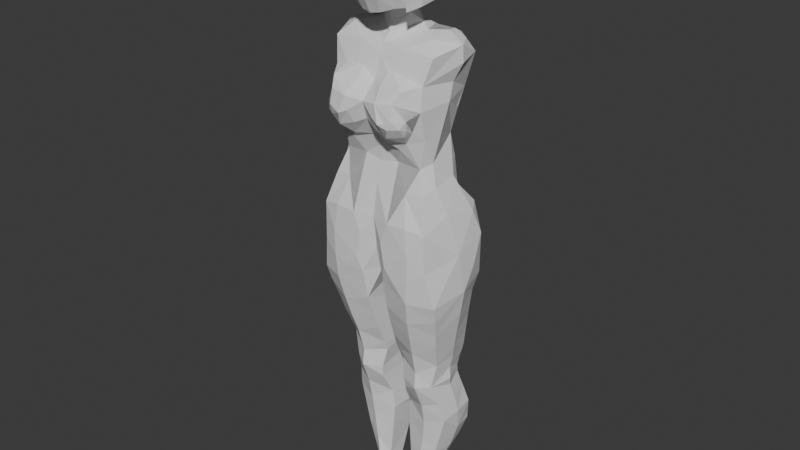 # Source: Fate.blend  (saved by Blender 4.5.90; exported with 4.5.12 LTS)
import bpy
from mathutils import Matrix  # noqa: F401  (used for matrix-valued properties, if any)

bpy.ops.wm.read_factory_settings(use_empty=True)
scene = bpy.context.scene
scene.name = 'Scene'

# ---- collections
col_head = bpy.data.collections.new('Head'); scene.collection.children.link(col_head)

# ---- world
world_world = bpy.data.worlds.new('World'); scene.world = world_world
world_world.use_nodes = True; world_world.node_tree.nodes.clear()
_N = world_world.node_tree.nodes; _L = world_world.node_tree.links
n0 = _N.new('ShaderNodeOutputWorld'); n0.name = 'World Output'; n0.location = (200, 100)
n1 = _N.new('ShaderNodeBackground'); n1.name = 'Background'; n1.location = (-200, 100)
n1.inputs[0].default_value = (0.05088, 0.05088, 0.05088, 1.0)
_L.new(n1.outputs[0], n0.inputs[0])
n0.is_active_output = True
world_world.color = (0.05088, 0.05088, 0.05088)
world_world.sun_shadow_jitter_overblur = 0.0

# ---- meshes
me_cube_001 = bpy.data.meshes.new('Cube.001')
me_cube_001.from_pydata([(0.02251, -0.06494, -0.2546), (0.01798, -0.02247, -0.3697), (0.01905, -0.01579, -0.3882), (0.02672, -0.02156, -0.4284), (0.02767, -0.0195, -0.4496), (0.01787, 0.00389, -0.533), (0.02652, 0.00188, -0.6463), (0.02606, -0.000417, -0.7031), (0.04624, -0.0004164, -0.7033), (0.05458, 9.36e-05, -0.6728), (0.08134, 0.003401, -0.5941), (0.1028, 0.00413, -0.5085), (0.08802, -0.01901, -0.4262), (0.1072, -0.03302, -0.3262), (0.1143, -0.04128, -0.2935), (0.1248, -0.062, -0.225), (0.01918, -0.04136, -0.3267), (0.02903, 0.02711, -0.7037), (0.02903, 0.05925, -0.615), (0.02136, 0.08535, -0.539), (0.02903, 0.06657, -0.4492), (0.02711, 0.0594, -0.3013), (0.04489, 0.07741, -0.2037), (0.02903, 0.06079, -0.415), (0.02136, 0.06295, -0.3807), (0.02438, 0.06574, -0.3465), (0.04624, 0.02729, -0.7033), (0.06711, 0.05369, -0.6378), (0.08429, 0.07529, -0.5863), (0.09626, 0.08666, -0.5371), (0.09473, 0.07029, -0.464), (0.0917, 0.064, -0.4451), (0.09668, 0.06635, -0.3663), (0.1254, 0.0664, -0.204), (0.1028, 0.07902, -0.5006), (0.08812, 0.06083, -0.4294), (0.0889, 0.05882, -0.4136), (0.09104, 0.06085, -0.3978), (0.09459, 0.06328, -0.3821), (0.109, 0.05994, -0.2946), (0.1178, 0.01109, 0.2249), (0.1009, -0.04321, 0.2122), (0.07721, -0.06456, 0.08809), (0.07811, -0.04448, 0.01803), (0.1095, -0.07358, -0.08559), (0.08128, -0.08392, -0.1783), (0.02306, -0.07669, -0.1946), (0.06534, -0.06494, 0.0662), (0.04507, -0.04617, 0.2177), (0.09069, -0.05583, 0.1669), (0.1108, -0.07371, -0.1587), (0.1067, -0.006138, 0.133), (0.09237, -0.02819, 0.02752), (0.1177, -0.0183, -0.06358), (0.08238, 0.02162, 0.2401), (0.1186, 0.01252, 0.1947), (0.1355, -0.008445, -0.1373), (0.06991, -0.08637, 0.1613), (0.06408, -0.1045, 0.1156), (0.03695, -0.0746, 0.06376), (0.03491, -0.04782, 0.02097), (0.03722, -0.08221, -0.08158), (0.008437, -0.05078, 0.045), (0.1088, 0.08625, -0.1604), (0.1276, 0.0392, -0.07409), (0.1032, 0.01299, -0.003867), (0.1086, 0.05771, 0.2011), (0.1012, 0.04095, 0.2263), (0.09016, 0.02002, 0.06719), (0.08978, 0.05638, 0.1385), (0.1074, 0.06949, -0.07031), (0.09014, 0.04262, -0.03372), (0.08894, 0.03509, 0.02106), (0.1344, 0.05531, -0.1191), (0.08989, 0.03902, 0.1067), (0.1048, 0.004976, 0.1631), (0.04295, 0.03489, 0.2397), (0.03167, 0.07576, 0.2095), (0.04198, 0.06255, 0.226), (0.03992, 0.08402, 0.1708), (0.07471, 0.06385, 0.226), (0.07293, 0.07722, 0.199), (0.07423, 0.07588, 0.1691), (0.05011, 0.09274, -0.18), (0.02158, 0.05707, -0.2086), (0.0654, 0.08824, -0.08621), (0.04651, 0.105, -0.1407), (0.1014, 0.08515, -0.1188), (0.05927, 0.07367, -0.04824), (0.02496, 0.09359, -0.07897), (0.006083, 0.09335, -0.1427), (0.0423, 0.05508, -0.007756), (0.009813, 0.06776, -0.02841), (0.05524, 0.04652, 0.08814), (0.06196, 0.04221, 0.05248), (0.05483, 0.06715, 0.1268), (0.02159, 0.06098, 0.09883), (0.0281, 0.05159, 0.0409), (0.02887, 0.07335, 0.1303), (0.0151, 0.06867, 0.1385), (0.00267, 0.05799, 0.03324), (0.009372, 0.07611, -0.1869), (0.01953, 0.07617, 0.1991), (0.01317, 0.04274, 0.2287), (0.01406, 0.07456, 0.1777), (0.002499, 0.07392, 0.1991), (0.003163, 0.06658, 0.2206), (0.08314, -0.01825, 0.2337), (0.05611, 0.0001977, 0.2407), (0.03975, 0.009302, 0.2493), (0.01006, -0.01699, 0.2087), (0.003496, 0.06007, 0.09588), (0.07854, 0.04198, 0.2372), (0.09123, -0.04824, 0.07239), (0.01428, -0.05159, 0.2029), (0.02557, -0.08299, 0.16), (0.04969, -0.09716, 0.08237), (0.06334, -0.06116, 0.1752), (0.03211, -0.1051, 0.1387), (0.01668, -0.06517, 0.1628), (0.06306, -0.09913, 0.143), (0.02201, -0.093, 0.09075), (0.01305, -0.0961, 0.1337), (0.01173, -0.08587, 0.1012), (-0.004541, -0.07631, 0.1301), (0.004982, -0.05988, 0.06675), (0.002617, -0.08306, 0.1079), (0.03595, -0.06065, 0.1806), (0.02497, -0.06239, 0.1788), (0.05037, -0.0634, 0.0515), (0.01243, -0.06235, -0.02158), (0.006502, -0.05022, 0.01529), (0.02254, -0.08255, -0.1202), (0.08174, -0.08439, -0.1281), (0.03207, -0.08471, -0.1638), (0.009661, -0.07236, -0.08138), (0.01582, -0.06563, -0.1432), (0.00192, -0.04862, -0.1887), (0.09128, -0.0605, -0.0261), (0.06142, -0.06321, -0.02706), (0.09996, -0.02979, -0.01531), (0.04153, -0.1098, 0.1075), (0.0263, -0.1048, 0.1142), (0.09299, -0.06346, 0.1259), (0.08204, -0.08638, 0.1156), (0.07555, -0.09431, 0.1019), (0.07469, -0.08086, 0.08523), (0.05814, -0.1055, 0.1005), (0.07466, 0.09832, -0.1506), (0.09763, -0.01569, -0.3762), (0.09542, -0.004972, -0.4674), (0.02277, 0.003267, -0.4946), (0.1173, 0.05897, -0.2407), (0.0252, 0.08221, -0.5159), (0.0252, 0.08315, -0.5545), (0.09607, 0.08596, -0.5477), (0.1028, 0.06315, -0.3304), (0.139, 0.005524, -0.213), (0.1397, 0.02898, -0.1706), (0.07784, -0.08154, -0.2228), (0.1213, -0.05322, -0.2565), (0.1294, 0.008149, -0.2634), (0.05357, 0.01369, -0.6881), (0.06687, 0.02169, -0.6497), (0.07927, 0.03139, -0.6165), (0.09103, 0.04165, -0.5874), (0.1036, 0.046, -0.5432), (0.107, 0.04087, -0.5015), (0.1023, 0.03375, -0.4655), (0.1018, 0.02014, -0.4196), (0.1003, 0.02112, -0.3938), (0.09743, 0.02631, -0.4375), (0.1049, 0.02277, -0.3685), (0.1114, 0.01666, -0.343), (0.119, 0.01207, -0.3094), (0.09208, 0.003765, -0.5513), (0.09282, -0.01735, -0.4012), (0.07221, -0.06983, -0.2724), (0.06417, -0.04552, -0.3494), (0.06884, -0.05848, -0.3105), (0.06194, -0.03358, -0.3974), (0.06281, -0.03696, -0.4289), (0.06518, -0.01761, -0.4774), (0.06436, -0.009178, -0.5204), (0.05989, -0.006345, -0.563), (0.05317, -0.006637, -0.6123), (0.02219, 0.002885, -0.5896), (0.02629, 0.0007314, -0.6747), (0.03741, -0.008076, -0.689), (0.04394, -0.01058, -0.659), (0.06417, 0.001747, -0.6415), (0.02084, -0.05315, -0.2906), (0.05217, -0.0844, -0.1898), (-0.03593, -0.06373, 0.2851), (-0.04056, -0.06155, 0.4056), (-0.03826, 0.03408, 0.3063), (-0.04428, 0.03164, 0.4054), (0.04135, -0.06373, 0.2851), (0.04598, -0.06155, 0.4056), (0.04368, 0.03408, 0.3063), (0.04971, 0.03164, 0.4054), (-0.04662, 0.01031, 0.2979), (-0.05853, -0.01592, 0.295), (-0.04578, -0.04215, 0.2841), (-0.04429, -0.07153, 0.3116), (-0.05328, -0.07043, 0.3421), (-0.05041, -0.06755, 0.3802), (-0.04871, -0.04215, 0.4099), (-0.05328, -0.01592, 0.4127), (-0.05565, 0.01031, 0.4099), (-0.04662, 0.04244, 0.3802), (-0.04728, 0.04531, 0.3563), (-0.04662, 0.04244, 0.33), (0.01992, 0.04244, 0.2979), (0.002712, 0.04531, 0.295), (-0.01449, 0.04244, 0.2979), (-0.02352, 0.04244, 0.4099), (0.002712, 0.04531, 0.4163), (0.02894, 0.04244, 0.4099), (0.05204, 0.04244, 0.3802), (0.0527, 0.04531, 0.3563), (0.05204, 0.04244, 0.33), (0.05121, -0.04215, 0.2841), (0.06395, -0.01592, 0.295), (0.05204, 0.01031, 0.2979), (0.06107, 0.01031, 0.4099), (0.05871, -0.01592, 0.4127), (0.05413, -0.04215, 0.4099), (0.05583, -0.06755, 0.3802), (0.05871, -0.07043, 0.3421), (0.04971, -0.07153, 0.3116), (-0.01216, -0.07209, 0.2767), (0.002712, -0.07497, 0.2738), (0.01759, -0.07209, 0.2767), (0.0237, -0.06755, 0.4099), (0.002712, -0.07322, 0.4128), (-0.01828, -0.06755, 0.4099), (0.03634, 0.01531, 0.4246), (0.03367, -0.01592, 0.4298), (0.03109, -0.04716, 0.4246), (0.002712, 0.01992, 0.4312), (0.002712, -0.01592, 0.4362), (0.002712, -0.04906, 0.4301), (-0.03091, 0.01531, 0.4246), (-0.02825, -0.01592, 0.4298), (-0.02567, -0.04716, 0.4246), (-0.02766, -0.01095, 0.2783), (-0.02508, -0.04219, 0.2835), (0.002712, 0.03031, 0.2798), (0.002712, -0.02421, 0.2697), (0.002712, -0.03811, 0.2775), (0.03326, 0.006113, 0.28), (0.02985, -0.009992, 0.2783), (0.0305, -0.04219, 0.2835), (0.02259, -0.08632, 0.3042), (0.002712, -0.08975, 0.3017), (-0.01717, -0.08632, 0.3042), (0.03061, -0.0873, 0.3383), (0.002712, -0.09295, 0.3383), (-0.02519, -0.0873, 0.3383), (0.03023, -0.08326, 0.3876), (0.002712, -0.08918, 0.3889), (-0.0248, -0.08326, 0.3876), (0.06683, 0.01531, 0.3226), (0.06749, -0.01592, 0.3201), (0.06007, -0.04242, 0.3165), (0.07148, 0.01722, 0.3563), (0.07333, -0.01592, 0.3563), (0.06594, -0.04699, 0.3517), (0.06683, 0.01531, 0.3876), (0.06674, -0.01592, 0.3901), (0.06158, -0.04716, 0.3876), (-0.02852, 0.05357, 0.3225), (0.002712, 0.06238, 0.3201), (0.03395, 0.05357, 0.3225), (-0.03043, 0.05791, 0.3563), (0.002712, 0.06397, 0.3563), (0.03585, 0.05791, 0.3563), (-0.02537, 0.05497, 0.3878), (0.002712, 0.05936, 0.3925), (0.0308, 0.05497, 0.3878), (-0.05465, -0.04242, 0.3165), (-0.06206, -0.01592, 0.3201), (-0.0614, 0.01531, 0.3226), (-0.06051, -0.04699, 0.3517), (-0.06791, -0.01592, 0.3563), (-0.06606, 0.01722, 0.3563), (-0.05616, -0.04716, 0.3876), (-0.06131, -0.01592, 0.3901), (-0.0614, 0.01531, 0.3876), (0.02574, 0.03215, 0.248), (0.002937, 0.04143, 0.2477), (0.03216, 0.04425, 0.2386), (0.00305, 0.05443, 0.2345), (0.01952, 0.01936, 0.2815), (0.01139, -0.04267, 0.2196), (0.008496, -0.03006, 0.2316), (0.005604, -0.02575, 0.2517), (0.03375, -0.02124, 0.2301), (0.02741, -0.008646, 0.2653), (0.002825, 0.03431, 0.2621), (0.01868, 0.02279, 0.2658), (0.03072, 0.007707, 0.2662), (0.0261, -0.008859, 0.2425), (0.07505, -0.08126, -0.07893), (0.005646, 0.004041, -0.184), (0.07981, -0.08228, 0.0973)], [(248, 249)], [(27, 163, 26), (162, 8, 26), (156, 25, 39), (39, 22, 152), (45, 134, 192), (15, 50, 45), (37, 36, 23), (8, 7, 26), (17, 26, 7), (188, 7, 8), (9, 188, 8), (187, 7, 188), (187, 189, 6), (50, 15, 56), (26, 17, 27), (17, 18, 27), (27, 18, 28), (154, 28, 18), (155, 19, 29), (34, 29, 19), (34, 19, 153), (34, 20, 30), (31, 30, 20), (20, 23, 31), (31, 23, 35), (36, 35, 23), (10, 190, 9, 163), (38, 37, 23), (23, 24, 38), (38, 24, 32), (24, 25, 32), (32, 25, 156), (25, 21, 39), (22, 39, 21), (152, 22, 33), (7, 187, 6, 17), (17, 6, 18), (6, 186, 5, 18), (28, 154, 155), (5, 151, 4, 19), (153, 20, 34), (4, 20, 3), (20, 3, 23), (3, 23, 2), (23, 2, 24), (2, 1, 24), (24, 1, 25), (1, 16, 25), (25, 16, 21), (16, 191, 0, 21), (22, 84, 101), (14, 157, 160), (15, 45, 159), (143, 120, 144, 42), (44, 50, 56, 53), (44, 53, 138), (143, 113, 51), (51, 49, 143), (40, 41, 49, 55), (40, 54, 108, 48, 41), (51, 52, 68, 74), (67, 66, 55, 40), (66, 75, 69), (51, 52, 68, 74, 69), (68, 52, 65), (53, 140, 138), (65, 53, 64), (53, 56, 64), (158, 73, 56), (64, 71, 65), (65, 71, 72), (68, 65, 72), (71, 64, 70), (64, 56, 70), (73, 70, 64), (73, 64, 56), (54, 40, 67), (54, 67, 80, 78, 76), (67, 66, 81, 77, 78, 80), (75, 66, 55), (81, 82, 79), (76, 48, 108, 54), (70, 56, 73), (60, 129, 62), (87, 85, 70), (88, 85, 89), (86, 89, 85), (88, 71, 70), (70, 85, 88), (89, 86, 90), (72, 71, 91), (91, 71, 88), (89, 92, 88), (92, 91, 88), (68, 94, 93), (68, 72, 94), (97, 94, 91), (91, 94, 72), (94, 97, 93), (92, 97, 91), (69, 74, 95), (69, 95, 82), (82, 95, 79), (95, 98, 79), (98, 99, 79), (90, 92, 89), (97, 100, 96), (97, 92, 100), (101, 83, 22), (83, 101, 90), (75, 51, 69), (82, 79, 77, 81), (102, 77, 79), (102, 79, 104), (99, 104, 79), (81, 79, 77), (76, 54, 112, 80), (81, 67, 80), (81, 66, 67), (107, 41, 40), (107, 40, 54), (102, 106, 103, 76, 78, 77), (106, 77, 78), (66, 80, 67), (80, 66, 81), (66, 40, 55), (40, 66, 67), (41, 107, 48), (48, 107, 54, 108), (110, 108, 109), (108, 54, 76), (80, 76, 78), (103, 109, 76), (109, 108, 76), (110, 48, 108), (109, 103, 110), (100, 111, 96), (99, 96, 111), (108, 48, 107), (107, 54, 108), (112, 67, 80), (54, 67, 112), (76, 54, 112), (112, 80, 76), (106, 102, 77), (102, 105, 106), (104, 105, 102), (49, 75, 55), (49, 51, 75), (113, 143, 42), (52, 51, 113), (119, 122, 118), (68, 51, 52), (110, 114, 48), (117, 127, 57), (127, 114, 128), (49, 120, 143), (119, 118, 115), (116, 147, 58, 118, 141), (49, 117, 57), (49, 41, 117), (117, 41, 48), (116, 59, 47), (114, 127, 48), (70, 73, 87), (87, 63, 148), (148, 86, 87), (49, 57, 120), (120, 57, 118), (118, 58, 120), (57, 115, 118), (116, 121, 59), (121, 123, 59), (122, 123, 121), (123, 122, 124), (122, 119, 124), (123, 125, 59), (124, 126, 123), (125, 123, 126), (115, 57, 127), (47, 59, 129), (129, 43, 47), (129, 60, 43), (127, 128, 115), (125, 129, 59), (62, 131, 60), (62, 129, 125), (130, 60, 131), (61, 60, 130), (60, 61, 139, 43), (61, 133, 304), (132, 133, 61), (139, 304, 44), (44, 133, 50), (50, 133, 45), (46, 192, 134), (133, 134, 45), (133, 132, 134), (132, 61, 135), (130, 135, 61), (135, 136, 132), (134, 132, 136), (134, 136, 46), (136, 137, 46), (44, 138, 139), (133, 44, 304), (43, 139, 138), (139, 60, 61), (139, 43, 60), (121, 116, 142), (141, 142, 116), (118, 142, 141), (122, 142, 118), (122, 121, 142), (85, 87, 86), (144, 143, 120), (120, 58, 144), (144, 42, 143), (116, 145, 58, 147), (144, 58, 145), (116, 146, 145), (116, 145, 147), (145, 58, 147), (147, 58, 141), (147, 141, 116), (22, 21, 84), (73, 33, 63), (63, 33, 83), (33, 22, 83), (86, 83, 90), (83, 148, 63), (148, 83, 86), (87, 73, 63), (128, 119, 115), (119, 128, 114), (162, 26, 163), (152, 161, 39), (56, 15, 157), (153, 4, 20), (4, 153, 19), (154, 19, 155), (18, 5, 154), (5, 19, 154), (163, 9, 162), (8, 162, 9), (73, 158, 33), (160, 157, 15), (33, 157, 152), (161, 174, 39), (56, 157, 158), (33, 158, 157), (46, 0, 159), (157, 161, 152), (157, 14, 161), (164, 163, 27), (164, 10, 163), (27, 165, 164), (165, 10, 164), (27, 28, 165), (165, 166, 10), (165, 28, 166), (155, 166, 28), (189, 9, 190), (10, 166, 175), (175, 166, 11), (29, 166, 155), (34, 166, 29), (166, 167, 11), (166, 34, 167), (167, 150, 11), (30, 167, 34), (168, 167, 30), (150, 167, 168), (171, 150, 168), (168, 30, 171), (31, 171, 30), (35, 171, 31), (36, 171, 35), (36, 169, 171), (169, 12, 171), (150, 171, 12), (36, 170, 169), (169, 170, 12), (170, 176, 12), (36, 37, 170), (38, 170, 37), (32, 170, 38), (172, 170, 32), (149, 170, 172), (176, 149, 170), (174, 173, 156), (156, 173, 32), (172, 32, 173), (149, 172, 173), (13, 173, 149), (174, 156, 39), (174, 13, 173), (14, 13, 174), (161, 14, 174), (190, 10, 185), (6, 185, 186), (175, 184, 10), (186, 184, 5), (175, 11, 183), (5, 183, 151), (11, 150, 182), (151, 182, 4), (12, 181, 150), (4, 3, 181), (3, 2, 180), (12, 176, 180), (2, 180, 1), (149, 176, 180), (16, 1, 178), (14, 179, 13), (191, 16, 179), (177, 0, 191), (14, 160, 177), (160, 15, 159), (181, 3, 180), (181, 182, 4), (151, 183, 182), (5, 184, 183), (186, 185, 184), (185, 6, 189), (187, 188, 189), (9, 189, 188), (190, 185, 189), (185, 10, 184), (175, 183, 184), (183, 11, 182), (150, 181, 182), (12, 180, 181), (180, 178, 1), (149, 180, 178), (149, 178, 13), (13, 178, 179), (16, 178, 179), (14, 177, 179), (179, 177, 191), (177, 159, 0), (160, 159, 177), (46, 159, 192), (159, 45, 192), (289, 209, 196, 210), (280, 218, 200, 219), (271, 227, 198, 228), (262, 236, 194, 206), (253, 222, 197, 233), (245, 207, 194, 236), (227, 239, 234, 198), (239, 242, 235, 234), (242, 245, 236, 235), (200, 218, 237, 225), (225, 237, 238, 226), (226, 238, 239, 227), (218, 217, 240, 237), (237, 240, 241, 238), (238, 241, 242, 239), (217, 216, 243, 240), (240, 243, 244, 241), (241, 244, 245, 242), (216, 196, 209, 243), (243, 209, 208, 244), (244, 208, 207, 245), (203, 247, 231, 193), (247, 250, 232, 231), (250, 253, 233, 232), (202, 246, 247, 203), (246, 249, 250, 247), (292, 78, 76), (301, 302, 290), (249, 252, 253, 250), (213, 199, 224, 251), (251, 224, 223, 252), (252, 223, 222, 253), (231, 256, 204, 193), (256, 259, 205, 204), (259, 262, 206, 205), (197, 230, 254, 233), (233, 254, 255, 232), (232, 255, 256, 231), (230, 229, 257, 254), (254, 257, 258, 255), (255, 258, 259, 256), (229, 228, 260, 257), (257, 260, 261, 258), (258, 261, 262, 259), (228, 198, 234, 260), (260, 234, 235, 261), (261, 235, 236, 262), (222, 265, 230, 197), (265, 268, 229, 230), (268, 271, 228, 229), (199, 221, 263, 224), (224, 263, 264, 223), (223, 264, 265, 222), (221, 220, 266, 263), (263, 266, 267, 264), (264, 267, 268, 265), (220, 219, 269, 266), (266, 269, 270, 267), (267, 270, 271, 268), (219, 200, 225, 269), (269, 225, 226, 270), (270, 226, 227, 271), (213, 274, 221, 199), (274, 277, 220, 221), (277, 280, 219, 220), (195, 212, 272, 215), (215, 272, 273, 214), (214, 273, 274, 213), (212, 211, 275, 272), (272, 275, 276, 273), (273, 276, 277, 274), (211, 210, 278, 275), (275, 278, 279, 276), (276, 279, 280, 277), (210, 196, 216, 278), (278, 216, 217, 279), (279, 217, 218, 280), (201, 283, 212, 195), (283, 286, 211, 212), (286, 289, 210, 211), (193, 204, 281, 203), (203, 281, 282, 202), (202, 282, 283, 201), (204, 205, 284, 281), (281, 284, 285, 282), (282, 285, 286, 283), (205, 206, 287, 284), (284, 287, 288, 285), (285, 288, 289, 286), (206, 194, 207, 287), (287, 207, 208, 288), (288, 208, 209, 289), (78, 292, 106), (293, 106, 292), (292, 290, 293), (293, 290, 291), (292, 76, 290), (302, 301, 251), (76, 290, 109), (251, 294, 213), (214, 213, 294), (248, 214, 294), (294, 251, 301), (294, 301, 248), (114, 48, 295), (295, 48, 298), (298, 48, 108), (295, 298, 296), (298, 108, 109), (299, 303, 109), (297, 296, 299), (249, 297, 299), (249, 299, 252), (252, 299, 251), (303, 299, 296), (109, 290, 302), (248, 301, 300), (301, 290, 300), (290, 300, 291), (109, 302, 299), (302, 251, 299), (298, 109, 303), (298, 303, 296), (304, 139, 61), (53, 65, 140), (140, 65, 52), (138, 140, 43), (43, 140, 52), (69, 82, 66), (66, 82, 81), (99, 98, 96), (98, 95, 96), (93, 96, 95), (74, 68, 93), (93, 95, 74), (97, 96, 93), (146, 42, 306), (145, 306, 144), (116, 47, 146), (47, 42, 146), (47, 113, 42), (52, 113, 43), (43, 113, 47), (146, 306, 145), (144, 306, 42), (117, 48, 127), (0, 84, 21), (101, 84, 305), (137, 305, 84), (137, 84, 0), (0, 46, 137)])
_uv = me_cube_001.uv_layers.new(name='UVMap')
_uv.uv.foreach_set('vector', [0.0, 0.0, 0.0, 0.0, 0.0, 0.0, 0.0, 0.0, 0.0, 0.0, 0.0, 0.0, 0.0, 0.0, 0.0, 0.0, 0.0, 0.0, 0.0, 0.0, 0.0, 0.0, 0.0, 0.0, 0.375, 0.8, 0.0, 0.0, 0.0, 0.0, 0.0, 0.0, 0.375, 0.775, 0.375, 0.8, 0.0, 0.0, 0.0, 0.0, 0.0, 0.0, 0.0, 0.0, 0.0, 0.0, 0.0, 0.0, 0.0, 0.0, 0.0, 0.0, 0.0, 0.0, 0.0, 0.0, 0.0, 0.0, 0.0, 0.0, 0.0, 0.0, 0.0, 0.0, 0.0, 0.0, 0.0, 0.0, 0.0, 0.0, 0.0, 0.0, 0.0, 0.0, 0.0, 0.0, 0.0, 0.0, 0.375, 0.775, 0.0, 0.0, 0.0, 0.0, 0.0, 0.0, 0.0, 0.0, 0.0, 0.0, 0.0, 0.0, 0.0, 0.0, 0.0, 0.0, 0.0, 0.0, 0.0, 0.0, 0.0, 0.0, 0.0, 0.0, 0.0, 0.0, 0.0, 0.0, 0.0, 0.0, 0.0, 0.0, 0.0, 0.0, 0.0, 0.0, 0.0, 0.0, 0.0, 0.0, 0.0, 0.0, 0.0, 0.0, 0.0, 0.0, 0.0, 0.0, 0.0, 0.0, 0.0, 0.0, 0.0, 0.0, 0.0, 0.0, 0.0, 0.0, 0.0, 0.0, 0.0, 0.0, 0.0, 0.0, 0.0, 0.0, 0.0, 0.0, 0.0, 0.0, 0.0, 0.0, 0.0, 0.0, 0.0, 0.0, 0.0, 0.0, 0.0, 0.0, 0.0, 0.0, 0.0, 0.0, 0.0, 0.0, 0.0, 0.0, 0.0, 0.0, 0.0, 0.0, 0.0, 0.0, 0.0, 0.0, 0.0, 0.0, 0.0, 0.0, 0.0, 0.0, 0.0, 0.0, 0.0, 0.0, 0.0, 0.0, 0.0, 0.0, 0.0, 0.0, 0.0, 0.0, 0.0, 0.0, 0.0, 0.0, 0.0, 0.0, 0.0, 0.0, 0.0, 0.0, 0.0, 0.0, 0.0, 0.0, 0.0, 0.0, 0.0, 0.0, 0.0, 0.0, 0.0, 0.0, 0.0, 0.0, 0.0, 0.0, 0.0, 0.0, 0.0, 0.0, 0.0, 0.0, 0.0, 0.0, 0.0, 0.0, 0.0, 0.0, 0.0, 0.0, 0.0, 0.0, 0.0, 0.0, 0.0, 0.0, 0.0, 0.0, 0.0, 0.0, 0.0, 0.0, 0.0, 0.0, 0.0, 0.0, 0.0, 0.0, 0.0, 0.0, 0.0, 0.0, 0.0, 0.0, 0.0, 0.0, 0.0, 0.0, 0.0, 0.0, 0.0, 0.0, 0.0, 0.0, 0.0, 0.0, 0.0, 0.0, 0.0, 0.0, 0.0, 0.0, 0.0, 0.0, 0.0, 0.0, 0.0, 0.0, 0.0, 0.0, 0.0, 0.0, 0.0, 0.0, 0.0, 0.0, 0.0, 0.0, 0.0, 0.0, 0.0, 0.0, 0.0, 0.0, 0.0, 0.0, 0.0, 0.0, 0.0, 0.0, 0.0, 0.0, 0.0, 0.0, 0.0, 0.0, 0.0, 0.0, 0.0, 0.0, 0.0, 0.0, 0.0, 0.0, 0.0, 0.0, 0.0, 0.0, 0.0, 0.0, 0.375, 0.8, 0.0, 0.0, 0.0, 0.0, 0.0, 0.0, 0.0, 0.0, 0.0, 0.0, 0.425, 0.75, 0.375, 0.775, 0.0, 0.0, 0.0, 0.0, 0.425, 0.75, 0.0, 0.0, 0.45, 0.75, 0.0, 0.0, 0.0, 0.0, 0.0, 0.0, 0.0, 0.0, 0.0, 0.0, 0.0, 0.0, 0.0, 0.0, 0.575, 0.75, 0.55, 0.75, 0.0, 0.0, 0.0, 0.0, 0.0, 0.0, 0.2875, 0.4, 0.575, 0.8, 0.575, 0.75, 0.0, 0.0, 0.0, 0.0, 0.0, 0.0, 0.0, 0.0, 0.0, 0.0, 0.0, 0.0, 0.0, 0.0, 0.0, 0.0, 0.0, 0.0, 0.0, 0.0, 0.0, 0.0, 0.0, 0.0, 0.0, 0.0, 0.0, 0.0, 0.0, 0.0, 0.0, 0.0, 0.0, 0.0, 0.0, 0.0, 0.0, 0.0, 0.0, 0.0, 0.0, 0.0, 0.45, 0.75, 0.0, 0.0, 0.0, 0.0, 0.0, 0.0, 0.0, 0.0, 0.0, 0.0, 0.0, 0.0, 0.0, 0.0, 0.0, 0.0, 0.0, 0.0, 0.0, 0.0, 0.0, 0.0, 0.0, 0.0, 0.0, 0.0, 0.0, 0.0, 0.0, 0.0, 0.0, 0.0, 0.0, 0.0, 0.0, 0.0, 0.0, 0.0, 0.0, 0.0, 0.0, 0.0, 0.0, 0.0, 0.0, 0.0, 0.0, 0.0, 0.0, 0.0, 0.0, 0.0, 0.0, 0.0, 0.0, 0.0, 0.0, 0.0, 0.0, 0.0, 0.0, 0.0, 0.0, 0.0, 0.0, 0.0, 0.0, 0.0, 0.0, 0.0, 0.0, 0.0, 0.0, 0.0, 0.0, 0.0, 0.0, 0.0, 0.0, 0.0, 0.0, 0.0, 0.0, 0.0, 0.0, 0.0, 0.0, 0.0, 0.0, 0.0, 0.0, 0.0, 0.0, 0.0, 0.0, 0.0, 0.0, 0.0, 0.0, 0.0, 0.0, 0.0, 0.575, 0.8, 0.2875, 0.4, 0.0, 0.0, 0.0, 0.0, 0.0, 0.0, 0.0, 0.0, 0.0, 0.0, 0.0, 0.0, 0.0, 0.0, 0.0, 0.0, 0.0, 0.0, 0.0, 0.0, 0.0, 0.0, 0.0, 0.0, 0.0, 0.0, 0.0, 0.0, 0.0, 0.0, 0.0, 0.0, 0.0, 0.0, 0.0, 0.0, 0.0, 0.0, 0.0, 0.0, 0.0, 0.0, 0.0, 0.0, 0.0, 0.0, 0.0, 0.0, 0.0, 0.0, 0.0, 0.0, 0.0, 0.0, 0.0, 0.0, 0.0, 0.0, 0.0, 0.0, 0.0, 0.0, 0.0, 0.0, 0.0, 0.0, 0.0, 0.0, 0.0, 0.0, 0.0, 0.0, 0.0, 0.0, 0.0, 0.0, 0.0, 0.0, 0.0, 0.0, 0.0, 0.0, 0.0, 0.0, 0.0, 0.0, 0.0, 0.0, 0.0, 0.0, 0.0, 0.0, 0.0, 0.0, 0.0, 0.0, 0.0, 0.0, 0.0, 0.0, 0.0, 0.0, 0.0, 0.0, 0.0, 0.0, 0.0, 0.0, 0.0, 0.0, 0.0, 0.0, 0.0, 0.0, 0.0, 0.0, 0.0, 0.0, 0.0, 0.0, 0.0, 0.0, 0.0, 0.0, 0.0, 0.0, 0.0, 0.0, 0.0, 0.0, 0.0, 0.0, 0.0, 0.0, 0.0, 0.0, 0.0, 0.0, 0.0, 0.0, 0.0, 0.0, 0.0, 0.0, 0.0, 0.0, 0.0, 0.0, 0.0, 0.0, 0.0, 0.0, 0.0, 0.0, 0.0, 0.0, 0.0, 0.0, 0.0, 0.0, 0.0, 0.0, 0.0, 0.0, 0.0, 0.0, 0.0, 0.0, 0.0, 0.0, 0.0, 0.0, 0.0, 0.0, 0.0, 0.0, 0.0, 0.0, 0.0, 0.0, 0.0, 0.0, 0.0, 0.0, 0.0, 0.0, 0.0, 0.0, 0.0, 0.0, 0.0, 0.0, 0.0, 0.0, 0.0, 0.0, 0.0, 0.0, 0.0, 0.0, 0.0, 0.0, 0.0, 0.0, 0.0, 0.0, 0.0, 0.0, 0.0, 0.0, 0.0, 0.0, 0.0, 0.0, 0.0, 0.0, 0.0, 0.0, 0.0, 0.0, 0.0, 0.0, 0.0, 0.0, 0.0, 0.0, 0.0, 0.0, 0.0, 0.0, 0.0, 0.0, 0.0, 0.0, 0.0, 0.0, 0.0, 0.0, 0.0, 0.0, 0.0, 0.0, 0.0, 0.0, 0.0, 0.0, 0.0, 0.0, 0.0, 0.0, 0.0, 0.0, 0.0, 0.0, 0.0, 0.0, 0.0, 0.0, 0.0, 0.0, 0.0, 0.0, 0.0, 0.0, 0.0, 0.0, 0.0, 0.0, 0.0, 0.0, 0.0, 0.0, 0.0, 0.0, 0.0, 0.0, 0.0, 0.0, 0.0, 0.0, 0.0, 0.0, 0.0, 0.0, 0.0, 0.0, 0.0, 0.0, 0.0, 0.0, 0.0, 0.0, 0.0, 0.0, 0.0, 0.0, 0.0, 0.0, 0.0, 0.0, 0.0, 0.0, 0.0, 0.0, 0.0, 0.0, 0.0, 0.0, 0.0, 0.0, 0.0, 0.0, 0.0, 0.0, 0.0, 0.0, 0.0, 0.0, 0.0, 0.0, 0.0, 0.0, 0.0, 0.0, 0.0, 0.0, 0.0, 0.0, 0.0, 0.0, 0.0, 0.0, 0.0, 0.0, 0.0, 0.0, 0.0, 0.0, 0.0, 0.0, 0.0, 0.0, 0.0, 0.0, 0.0, 0.0, 0.0, 0.0, 0.0, 0.0, 0.0, 0.0, 0.0, 0.0, 0.0, 0.0, 0.0, 0.0, 0.0, 0.0, 0.0, 0.0, 0.0, 0.0, 0.0, 0.0, 0.0, 0.0, 0.0, 0.0, 0.0, 0.0, 0.0, 0.0, 0.0, 0.0, 0.0, 0.0, 0.0, 0.0, 0.0, 0.0, 0.0, 0.0, 0.0, 0.0, 0.0, 0.0, 0.0, 0.0, 0.0, 0.0, 0.0, 0.0, 0.0, 0.0, 0.0, 0.0, 0.0, 0.0, 0.0, 0.0, 0.0, 0.0, 0.0, 0.0, 0.0, 0.0, 0.0, 0.0, 0.0, 0.0, 0.0, 0.0, 0.0, 0.0, 0.0, 0.0, 0.0, 0.0, 0.0, 0.0, 0.0, 0.0, 0.0, 0.0, 0.0, 0.0, 0.0, 0.0, 0.0, 0.0, 0.0, 0.0, 0.0, 0.0, 0.0, 0.0, 0.0, 0.0, 0.0, 0.0, 0.0, 0.0, 0.0, 0.0, 0.0, 0.0, 0.0, 0.0, 0.0, 0.0, 0.0, 0.0, 0.0, 0.0, 0.0, 0.0, 0.0, 0.0, 0.0, 0.0, 0.0, 0.0, 0.0, 0.0, 0.0, 0.0, 0.0, 0.0, 0.0, 0.0, 0.0, 0.0, 0.0, 0.0, 0.0, 0.0, 0.0, 0.0, 0.0, 0.0, 0.0, 0.0, 0.0, 0.0, 0.0, 0.0, 0.575, 0.75, 0.0, 0.0, 0.0, 0.0, 0.0, 0.0, 0.0, 0.0, 0.0, 0.0, 0.0, 0.0, 0.0, 0.0, 0.0, 0.0, 0.0, 0.0, 0.0, 0.0, 0.0, 0.0, 0.0, 0.0, 0.0, 0.0, 0.0, 0.0, 0.0, 0.0, 0.0, 0.0, 0.0, 0.0, 0.0, 0.0, 0.0, 0.0, 0.0, 0.0, 0.0, 0.0, 0.0, 0.0, 0.0, 0.0, 0.0, 0.0, 0.0, 0.0, 0.0, 0.0, 0.0, 0.0, 0.0, 0.0, 0.0, 0.0, 0.0, 0.0, 0.0, 0.0, 0.0, 0.0, 0.0, 0.0, 0.0, 0.0, 0.0, 0.0, 0.0, 0.0, 0.0, 0.0, 0.0, 0.0, 0.0, 0.0, 0.0, 0.0, 0.0, 0.0, 0.0, 0.0, 0.0, 0.0, 0.0, 0.0, 0.0, 0.0, 0.0, 0.0, 0.0, 0.0, 0.0, 0.0, 0.0, 0.0, 0.0, 0.0, 0.0, 0.0, 0.0, 0.0, 0.0, 0.0, 0.0, 0.0, 0.0, 0.0, 0.0, 0.0, 0.0, 0.0, 0.0, 0.0, 0.5, 0.75, 0.0, 0.0, 0.0, 0.0, 0.0, 0.0, 0.475, 0.75, 0.5, 0.75, 0.0, 0.0, 0.0, 0.0, 0.475, 0.75, 0.0, 0.0, 0.0, 0.0, 0.0, 0.0, 0.0, 0.0, 0.0, 0.0, 0.0, 0.0, 0.0, 0.0, 0.0, 0.0, 0.0, 0.0, 0.0, 0.0, 0.0, 0.0, 0.0, 0.0, 0.0, 0.0, 0.0, 0.0, 0.0, 0.0, 0.0, 0.0, 0.0, 0.0, 0.0, 0.0, 0.0, 0.0, 0.0, 0.0, 0.2375, 0.375, 0.475, 0.75, 0.0, 0.0, 0.0, 0.0, 0.0, 0.0, 0.0, 0.0, 0.0, 0.0, 0.0, 0.0, 0.0, 0.0, 0.0, 0.0, 0.425, 0.75, 0.425, 0.75, 0.0, 0.0, 0.375, 0.775, 0.375, 0.775, 0.0, 0.0, 0.375, 0.8, 0.425, 0.8, 0.0, 0.0, 0.0, 0.0, 0.0, 0.0, 0.0, 0.0, 0.375, 0.8, 0.0, 0.0, 0.0, 0.0, 0.0, 0.0, 0.0, 0.0, 0.0, 0.0, 0.0, 0.0, 0.0, 0.0, 0.0, 0.0, 0.0, 0.0, 0.0, 0.0, 0.0, 0.0, 0.0, 0.0, 0.0, 0.0, 0.0, 0.0, 0.0, 0.0, 0.0, 0.0, 0.0, 0.0, 0.425, 0.8, 0.0, 0.0, 0.0, 0.0, 0.425, 0.8, 0.425, 0.75, 0.45, 0.75, 0.0, 0.0, 0.0, 0.0, 0.425, 0.75, 0.0, 0.0, 0.0, 0.0, 0.0, 0.0, 0.0, 0.0, 0.0, 0.0, 0.0, 0.0, 0.0, 0.0, 0.0, 0.0, 0.0, 0.0, 0.0, 0.0, 0.0, 0.0, 0.0, 0.0, 0.0, 0.0, 0.0, 0.0, 0.0, 0.0, 0.0, 0.0, 0.0, 0.0, 0.0, 0.0, 0.0, 0.0, 0.0, 0.0, 0.0, 0.0, 0.0, 0.0, 0.0, 0.0, 0.0, 0.0, 0.0, 0.0, 0.0, 0.0, 0.0, 0.0, 0.0, 0.0, 0.0, 0.0, 0.0, 0.0, 0.0, 0.0, 0.2768, 0.4, 0.0, 0.0, 0.1384, 0.2, 0.0, 0.0, 0.0, 0.0, 0.0, 0.0, 0.0, 0.0, 0.0, 0.0, 0.0, 0.0, 0.0, 0.0, 0.0, 0.0, 0.0, 0.0, 0.0, 0.0, 0.0, 0.0, 0.0, 0.0, 0.0, 0.0, 0.0, 0.0, 0.0, 0.0, 0.0, 0.0, 0.0, 0.0, 0.0, 0.0, 0.0, 0.0, 0.0, 0.0, 0.0, 0.0, 0.0, 0.0, 0.0, 0.0, 0.0, 0.0, 0.0, 0.0, 0.0, 0.0, 0.0, 0.0, 0.0, 0.0, 0.0, 0.0, 0.0, 0.0, 0.0, 0.0, 0.0, 0.0, 0.0, 0.0, 0.0, 0.0, 0.0, 0.0, 0.0, 0.0, 0.0, 0.0, 0.0, 0.0, 0.0, 0.0, 0.0, 0.0, 0.0, 0.0, 0.0, 0.0, 0.0, 0.0, 0.0, 0.0, 0.0, 0.0, 0.0, 0.0, 0.0, 0.0, 0.0, 0.0, 0.0, 0.0, 0.0, 0.0, 0.0, 0.0, 0.0, 0.0, 0.0, 0.0, 0.0, 0.0, 0.0, 0.0, 0.0, 0.0, 0.0, 0.0, 0.0, 0.0, 0.0, 0.0, 0.0, 0.0, 0.0, 0.0, 0.0, 0.0, 0.0, 0.0, 0.0, 0.0, 0.0, 0.0, 0.0, 0.0, 0.0, 0.0, 0.0, 0.0, 0.0, 0.0, 0.0, 0.0, 0.0, 0.0, 0.0, 0.0, 0.0, 0.0, 0.0, 0.0, 0.0, 0.0, 0.0, 0.0, 0.0, 0.0, 0.0, 0.0, 0.0, 0.0, 0.0, 0.0, 0.0, 0.0, 0.0, 0.0, 0.0, 0.0, 0.0, 0.0, 0.0, 0.0, 0.0, 0.0, 0.0, 0.0, 0.0, 0.0, 0.0, 0.0, 0.0, 0.0, 0.0, 0.0, 0.0, 0.0, 0.0, 0.0, 0.0, 0.0, 0.0, 0.0, 0.0, 0.0, 0.0, 0.0, 0.0, 0.0, 0.0, 0.0, 0.0, 0.0, 0.0, 0.0, 0.0, 0.0, 0.0, 0.0, 0.425, 0.8, 0.0, 0.0, 0.0, 0.0, 0.0, 0.0, 0.0, 0.0, 0.0, 0.0, 0.0, 0.0, 0.0, 0.0, 0.0, 0.0, 0.0, 0.0, 0.0, 0.0, 0.0, 0.0, 0.0, 0.0, 0.0, 0.0, 0.0, 0.0, 0.0, 0.0, 0.0, 0.0, 0.0, 0.0, 0.0, 0.0, 0.0, 0.0, 0.0, 0.0, 0.0, 0.0, 0.0, 0.0, 0.0, 0.0, 0.0, 0.0, 0.0, 0.0, 0.0, 0.0, 0.0, 0.0, 0.0, 0.0, 0.0, 0.0, 0.0, 0.0, 0.0, 0.0, 0.0, 0.0, 0.0, 0.0, 0.0, 0.0, 0.0, 0.0, 0.0, 0.0, 0.0, 0.0, 0.0, 0.0, 0.0, 0.0, 0.0, 0.0, 0.0, 0.0, 0.0, 0.0, 0.0, 0.0, 0.0, 0.0, 0.0, 0.0, 0.0, 0.0, 0.0, 0.0, 0.0, 0.0, 0.0, 0.0, 0.0, 0.0, 0.0, 0.0, 0.0, 0.0, 0.0, 0.0, 0.0, 0.0, 0.0, 0.0, 0.0, 0.0, 0.0, 0.0, 0.0, 0.0, 0.0, 0.0, 0.0, 0.0, 0.0, 0.0, 0.0, 0.0, 0.0, 0.0, 0.0, 0.0, 0.0, 0.0, 0.0, 0.0, 0.0, 0.0, 0.0, 0.0, 0.0, 0.0, 0.0, 0.0, 0.0, 0.0, 0.0, 0.0, 0.0, 0.0, 0.0, 0.0, 0.0, 0.0, 0.0, 0.0, 0.0, 0.0, 0.0, 0.0, 0.0, 0.0, 0.0, 0.0, 0.0, 0.0, 0.0, 0.0, 0.0, 0.0, 0.0, 0.0, 0.0, 0.0, 0.0, 0.0, 0.0, 0.0, 0.0, 0.0, 0.0, 0.0, 0.0, 0.0, 0.0, 0.0, 0.0, 0.0, 0.0, 0.0, 0.0, 0.0, 0.0, 0.0, 0.0, 0.0, 0.0, 0.0, 0.0, 0.0, 0.0, 0.0, 0.0, 0.0, 0.0, 0.0, 0.0, 0.0, 0.0, 0.0, 0.0, 0.0, 0.0, 0.0, 0.0, 0.0, 0.0, 0.0, 0.0, 0.0, 0.0, 0.0, 0.0, 0.0, 0.0, 0.0, 0.0, 0.0, 0.0, 0.0, 0.0, 0.0, 0.0, 0.0, 0.0, 0.0, 0.0, 0.0, 0.0, 0.0, 0.0, 0.0, 0.0, 0.0, 0.0, 0.0, 0.0, 0.0, 0.0, 0.0, 0.0, 0.0, 0.0, 0.0, 0.0, 0.0, 0.0, 0.0, 0.0, 0.0, 0.0, 0.0, 0.0, 0.0, 0.0, 0.0, 0.0, 0.0, 0.0, 0.0, 0.0, 0.0, 0.0, 0.0, 0.0, 0.0, 0.0, 0.0, 0.0, 0.0, 0.0, 0.0, 0.0, 0.0, 0.0, 0.0, 0.0, 0.0, 0.0, 0.0, 0.0, 0.0, 0.0, 0.0, 0.0, 0.0, 0.0, 0.0, 0.0, 0.0, 0.0, 0.0, 0.0, 0.0, 0.0, 0.0, 0.0, 0.0, 0.0, 0.0, 0.0, 0.0, 0.0, 0.0, 0.0, 0.0, 0.0, 0.0, 0.0, 0.0, 0.0, 0.0, 0.0, 0.0, 0.0, 0.0, 0.0, 0.0, 0.0, 0.0, 0.0, 0.0, 0.0, 0.0, 0.0, 0.0, 0.0, 0.0, 0.0, 0.0, 0.0, 0.0, 0.0, 0.0, 0.0, 0.0, 0.0, 0.0, 0.0, 0.0, 0.0, 0.0, 0.0, 0.0, 0.0, 0.0, 0.0, 0.0, 0.0, 0.0, 0.0, 0.0, 0.0, 0.0, 0.0, 0.0, 0.0, 0.0, 0.0, 0.0, 0.0, 0.0, 0.0, 0.0, 0.0, 0.0, 0.0, 0.0, 0.0, 0.0, 0.0, 0.0, 0.0, 0.0, 0.0, 0.0, 0.0, 0.0, 0.0, 0.0, 0.0, 0.0, 0.0, 0.0, 0.0, 0.0, 0.0, 0.0, 0.0, 0.0, 0.0, 0.0, 0.0, 0.0, 0.0, 0.0, 0.0, 0.0, 0.0, 0.0, 0.0, 0.0, 0.0, 0.0, 0.0, 0.0, 0.0, 0.0, 0.0, 0.0, 0.0, 0.0, 0.0, 0.0, 0.0, 0.0, 0.0, 0.0, 0.0, 0.0, 0.0, 0.0, 0.0, 0.0, 0.0, 0.0, 0.0, 0.0, 0.0, 0.0, 0.0, 0.0, 0.0, 0.0, 0.0, 0.0, 0.0, 0.0, 0.0, 0.0, 0.0, 0.0, 0.0, 0.0, 0.0, 0.0, 0.0, 0.0, 0.0, 0.0, 0.0, 0.0, 0.0, 0.0, 0.0, 0.0, 0.0, 0.0, 0.0, 0.0, 0.0, 0.0, 0.0, 0.0, 0.0, 0.0, 0.0, 0.0, 0.0, 0.0, 0.0, 0.0, 0.0, 0.0, 0.0, 0.0, 0.0, 0.0, 0.0, 0.0, 0.0, 0.0, 0.0, 0.0, 0.0, 0.0, 0.0, 0.0, 0.0, 0.0, 0.0, 0.0, 0.0, 0.0, 0.0, 0.0, 0.0, 0.0, 0.0, 0.0, 0.0, 0.0, 0.0, 0.0, 0.0, 0.0, 0.0, 0.0, 0.0, 0.0, 0.0, 0.0, 0.0, 0.0, 0.0, 0.0, 0.0, 0.0, 0.0, 0.0, 0.0, 0.0, 0.0, 0.0, 0.0, 0.0, 0.0, 0.0, 0.0, 0.0, 0.0, 0.0, 0.0, 0.0, 0.0, 0.0, 0.0, 0.0, 0.425, 0.8, 0.0, 0.0, 0.0, 0.0, 0.0, 0.0, 0.375, 0.8, 0.0, 0.0, 0.5625, 0.1875, 0.625, 0.1875, 0.625, 0.25, 0.5625, 0.25, 0.5625, 0.4375, 0.625, 0.4375, 0.625, 0.5, 0.5625, 0.5, 0.5625, 0.6875, 0.625, 0.6875, 0.625, 0.75, 0.5625, 0.75, 0.5625, 0.9375, 0.625, 0.9375, 0.625, 1.0, 0.5625, 1.0, 0.3125, 0.6875, 0.375, 0.6875, 0.375, 0.75, 0.3125, 0.75, 0.8125, 0.6875, 0.875, 0.6875, 0.875, 0.75, 0.8125, 0.75, 0.625, 0.6875, 0.6875, 0.6875, 0.6875, 0.75, 0.625, 0.75, 0.6875, 0.6875, 0.75, 0.6875, 0.75, 0.75, 0.6875, 0.75, 0.75, 0.6875, 0.8125, 0.6875, 0.8125, 0.75, 0.75, 0.75, 0.625, 0.5, 0.6875, 0.5, 0.6875, 0.5625, 0.625, 0.5625, 0.625, 0.5625, 0.6875, 0.5625, 0.6875, 0.625, 0.625, 0.625, 0.625, 0.625, 0.6875, 0.625, 0.6875, 0.6875, 0.625, 0.6875, 0.6875, 0.5, 0.75, 0.5, 0.75, 0.5625, 0.6875, 0.5625, 0.6875, 0.5625, 0.75, 0.5625, 0.75, 0.625, 0.6875, 0.625, 0.6875, 0.625, 0.75, 0.625, 0.75, 0.6875, 0.6875, 0.6875, 0.75, 0.5, 0.8125, 0.5, 0.8125, 0.5625, 0.75, 0.5625, 0.75, 0.5625, 0.8125, 0.5625, 0.8125, 0.625, 0.75, 0.625, 0.75, 0.625, 0.8125, 0.625, 0.8125, 0.6875, 0.75, 0.6875, 0.8125, 0.5, 0.875, 0.5, 0.875, 0.5625, 0.8125, 0.5625, 0.8125, 0.5625, 0.875, 0.5625, 0.875, 0.625, 0.8125, 0.625, 0.8125, 0.625, 0.875, 0.625, 0.875, 0.6875, 0.8125, 0.6875, 0.125, 0.6875, 0.1875, 0.6875, 0.1875, 0.75, 0.125, 0.75, 0.1875, 0.6875, 0.25, 0.6875, 0.25, 0.75, 0.1875, 0.75, 0.25, 0.6875, 0.3125, 0.6875, 0.3125, 0.75, 0.25, 0.75, 0.125, 0.625, 0.1875, 0.625, 0.1875, 0.6875, 0.125, 0.6875, 0.1875, 0.625, 0.25, 0.625, 0.25, 0.6875, 0.1875, 0.6875, 0.0, 0.0, 0.0, 0.0, 0.0, 0.0, 0.0, 0.0, 0.0, 0.0, 0.0, 0.0, 0.25, 0.625, 0.3125, 0.625, 0.3125, 0.6875, 0.25, 0.6875, 0.3125, 0.5, 0.375, 0.5, 0.375, 0.5625, 0.3125, 0.5625, 0.3125, 0.5625, 0.375, 0.5625, 0.375, 0.625, 0.3125, 0.625, 0.3125, 0.625, 0.375, 0.625, 0.375, 0.6875, 0.3125, 0.6875, 0.375, 0.9375, 0.4375, 0.9375, 0.4375, 1.0, 0.375, 1.0, 0.4375, 0.9375, 0.5, 0.9375, 0.5, 1.0, 0.4375, 1.0, 0.5, 0.9375, 0.5625, 0.9375, 0.5625, 1.0, 0.5, 1.0, 0.375, 0.75, 0.4375, 0.75, 0.4375, 0.8125, 0.375, 0.8125, 0.375, 0.8125, 0.4375, 0.8125, 0.4375, 0.875, 0.375, 0.875, 0.375, 0.875, 0.4375, 0.875, 0.4375, 0.9375, 0.375, 0.9375, 0.4375, 0.75, 0.5, 0.75, 0.5, 0.8125, 0.4375, 0.8125, 0.4375, 0.8125, 0.5, 0.8125, 0.5, 0.875, 0.4375, 0.875, 0.4375, 0.875, 0.5, 0.875, 0.5, 0.9375, 0.4375, 0.9375, 0.5, 0.75, 0.5625, 0.75, 0.5625, 0.8125, 0.5, 0.8125, 0.5, 0.8125, 0.5625, 0.8125, 0.5625, 0.875, 0.5, 0.875, 0.5, 0.875, 0.5625, 0.875, 0.5625, 0.9375, 0.5, 0.9375, 0.5625, 0.75, 0.625, 0.75, 0.625, 0.8125, 0.5625, 0.8125, 0.5625, 0.8125, 0.625, 0.8125, 0.625, 0.875, 0.5625, 0.875, 0.5625, 0.875, 0.625, 0.875, 0.625, 0.9375, 0.5625, 0.9375, 0.375, 0.6875, 0.4375, 0.6875, 0.4375, 0.75, 0.375, 0.75, 0.4375, 0.6875, 0.5, 0.6875, 0.5, 0.75, 0.4375, 0.75, 0.5, 0.6875, 0.5625, 0.6875, 0.5625, 0.75, 0.5, 0.75, 0.375, 0.5, 0.4375, 0.5, 0.4375, 0.5625, 0.375, 0.5625, 0.375, 0.5625, 0.4375, 0.5625, 0.4375, 0.625, 0.375, 0.625, 0.375, 0.625, 0.4375, 0.625, 0.4375, 0.6875, 0.375, 0.6875, 0.4375, 0.5, 0.5, 0.5, 0.5, 0.5625, 0.4375, 0.5625, 0.4375, 0.5625, 0.5, 0.5625, 0.5, 0.625, 0.4375, 0.625, 0.4375, 0.625, 0.5, 0.625, 0.5, 0.6875, 0.4375, 0.6875, 0.5, 0.5, 0.5625, 0.5, 0.5625, 0.5625, 0.5, 0.5625, 0.5, 0.5625, 0.5625, 0.5625, 0.5625, 0.625, 0.5, 0.625, 0.5, 0.625, 0.5625, 0.625, 0.5625, 0.6875, 0.5, 0.6875, 0.5625, 0.5, 0.625, 0.5, 0.625, 0.5625, 0.5625, 0.5625, 0.5625, 0.5625, 0.625, 0.5625, 0.625, 0.625, 0.5625, 0.625, 0.5625, 0.625, 0.625, 0.625, 0.625, 0.6875, 0.5625, 0.6875, 0.375, 0.4375, 0.4375, 0.4375, 0.4375, 0.5, 0.375, 0.5, 0.4375, 0.4375, 0.5, 0.4375, 0.5, 0.5, 0.4375, 0.5, 0.5, 0.4375, 0.5625, 0.4375, 0.5625, 0.5, 0.5, 0.5, 0.375, 0.25, 0.4375, 0.25, 0.4375, 0.3125, 0.375, 0.3125, 0.375, 0.3125, 0.4375, 0.3125, 0.4375, 0.375, 0.375, 0.375, 0.375, 0.375, 0.4375, 0.375, 0.4375, 0.4375, 0.375, 0.4375, 0.4375, 0.25, 0.5, 0.25, 0.5, 0.3125, 0.4375, 0.3125, 0.4375, 0.3125, 0.5, 0.3125, 0.5, 0.375, 0.4375, 0.375, 0.4375, 0.375, 0.5, 0.375, 0.5, 0.4375, 0.4375, 0.4375, 0.5, 0.25, 0.5625, 0.25, 0.5625, 0.3125, 0.5, 0.3125, 0.5, 0.3125, 0.5625, 0.3125, 0.5625, 0.375, 0.5, 0.375, 0.5, 0.375, 0.5625, 0.375, 0.5625, 0.4375, 0.5, 0.4375, 0.5625, 0.25, 0.625, 0.25, 0.625, 0.3125, 0.5625, 0.3125, 0.5625, 0.3125, 0.625, 0.3125, 0.625, 0.375, 0.5625, 0.375, 0.5625, 0.375, 0.625, 0.375, 0.625, 0.4375, 0.5625, 0.4375, 0.375, 0.1875, 0.4375, 0.1875, 0.4375, 0.25, 0.375, 0.25, 0.4375, 0.1875, 0.5, 0.1875, 0.5, 0.25, 0.4375, 0.25, 0.5, 0.1875, 0.5625, 0.1875, 0.5625, 0.25, 0.5, 0.25, 0.375, 0.0, 0.4375, 0.0, 0.4375, 0.0625, 0.375, 0.0625, 0.375, 0.0625, 0.4375, 0.0625, 0.4375, 0.125, 0.375, 0.125, 0.375, 0.125, 0.4375, 0.125, 0.4375, 0.1875, 0.375, 0.1875, 0.4375, 0.0, 0.5, 0.0, 0.5, 0.0625, 0.4375, 0.0625, 0.4375, 0.0625, 0.5, 0.0625, 0.5, 0.125, 0.4375, 0.125, 0.4375, 0.125, 0.5, 0.125, 0.5, 0.1875, 0.4375, 0.1875, 0.5, 0.0, 0.5625, 0.0, 0.5625, 0.0625, 0.5, 0.0625, 0.5, 0.0625, 0.5625, 0.0625, 0.5625, 0.125, 0.5, 0.125, 0.5, 0.125, 0.5625, 0.125, 0.5625, 0.1875, 0.5, 0.1875, 0.5625, 0.0, 0.625, 0.0, 0.625, 0.0625, 0.5625, 0.0625, 0.5625, 0.0625, 0.625, 0.0625, 0.625, 0.125, 0.5625, 0.125, 0.5625, 0.125, 0.625, 0.125, 0.625, 0.1875, 0.5625, 0.1875, 0.0, 0.0, 0.0, 0.0, 0.0, 0.0, 0.0, 0.0, 0.0, 0.0, 0.0, 0.0, 0.0, 0.0, 0.0, 0.0, 0.0, 0.0, 0.0, 0.0, 0.0, 0.0, 0.0, 0.0, 0.0, 0.0, 0.0, 0.0, 0.0, 0.0, 0.0, 0.0, 0.0, 0.0, 0.3125, 0.5625, 0.0, 0.0, 0.0, 0.0, 0.0, 0.0, 0.0, 0.0, 0.0, 0.0, 0.3125, 0.5, 0.375, 0.375, 0.3125, 0.5, 0.0, 0.0, 0.25, 0.5625, 0.375, 0.375, 0.0, 0.0, 0.0, 0.0, 0.0, 0.0, 0.0, 0.0, 0.0, 0.0, 0.0, 0.0, 0.25, 0.5625, 0.0, 0.0, 0.0, 0.0, 0.0, 0.0, 0.0, 0.0, 0.0, 0.0, 0.0, 0.0, 0.0, 0.0, 0.0, 0.0, 0.0, 0.0, 0.0, 0.0, 0.0, 0.0, 0.0, 0.0, 0.0, 0.0, 0.0, 0.0, 0.0, 0.0, 0.0, 0.0, 0.0, 0.0, 0.0, 0.0, 0.0, 0.0, 0.0, 0.0, 0.0, 0.0, 0.0, 0.0, 0.0, 0.0, 0.0, 0.0, 0.0, 0.0, 0.0, 0.0, 0.3125, 0.625, 0.3125, 0.625, 0.0, 0.0, 0.3125, 0.5625, 0.0, 0.0, 0.0, 0.0, 0.0, 0.0, 0.0, 0.0, 0.0, 0.0, 0.0, 0.0, 0.25, 0.5625, 0.0, 0.0, 0.0, 0.0, 0.0, 0.0, 0.0, 0.0, 0.0, 0.0, 0.0, 0.0, 0.0, 0.0, 0.0, 0.0, 0.0, 0.0, 0.0, 0.0, 0.0, 0.0, 0.0, 0.0, 0.3125, 0.5625, 0.0, 0.0, 0.0, 0.0, 0.0, 0.0, 0.0, 0.0, 0.0, 0.0, 0.0, 0.0, 0.0, 0.0, 0.0, 0.0, 0.0, 0.0, 0.0, 0.0, 0.0, 0.0, 0.0, 0.0, 0.0, 0.0, 0.0, 0.0, 0.0, 0.0, 0.0, 0.0, 0.45, 0.75, 0.0, 0.0, 0.0, 0.0, 0.0, 0.0, 0.0, 0.0, 0.0, 0.0, 0.0, 0.0, 0.0, 0.0, 0.0, 0.0, 0.0, 0.0, 0.0, 0.0, 0.0, 0.0, 0.0, 0.0, 0.0, 0.0, 0.0, 0.0, 0.0, 0.0, 0.0, 0.0, 0.0, 0.0, 0.0, 0.0, 0.0, 0.0, 0.0, 0.0, 0.0, 0.0, 0.0, 0.0, 0.0, 0.0, 0.0, 0.0, 0.0, 0.0, 0.0, 0.0, 0.0, 0.0, 0.0, 0.0, 0.0, 0.0, 0.0, 0.0, 0.0, 0.0, 0.0, 0.0, 0.0, 0.0, 0.0, 0.0, 0.0, 0.0, 0.0, 0.0, 0.0, 0.0, 0.0, 0.0, 0.0, 0.0, 0.0, 0.0, 0.0, 0.0, 0.0, 0.0, 0.0, 0.0, 0.0, 0.0, 0.0, 0.0, 0.0, 0.0, 0.0, 0.0, 0.0, 0.0, 0.0, 0.0, 0.0, 0.0, 0.0, 0.0, 0.0, 0.0, 0.0, 0.0, 0.0, 0.0, 0.0, 0.0, 0.0, 0.0, 0.0, 0.0, 0.0, 0.0, 0.0, 0.0, 0.0, 0.0, 0.0, 0.0, 0.0, 0.0, 0.0, 0.0, 0.0, 0.0, 0.0, 0.0, 0.0, 0.0, 0.0, 0.0, 0.0, 0.0, 0.0, 0.0, 0.0, 0.0, 0.0, 0.0, 0.0, 0.0, 0.425, 0.8, 0.0, 0.0])
me_cube_001.update()
me_cube_005 = bpy.data.meshes.new('Cube.005')
me_cube_005.from_pydata([(-0.04423, -0.04862, 0.06411), (-0.04423, 0.04423, 0.06411), (-0.05607, -0.06717, 0.007421), (-0.05746, -0.06468, 0.02737), (-0.05389, -0.05828, 0.04767), (-0.04899, -0.03116, 0.06956), (-0.0512, -0.01334, 0.07215), (-0.0512, 0.008951, 0.07215), (-0.04899, 0.02677, 0.06956), (-0.05389, 0.05389, 0.04767), (-0.06029, 0.05886, 0.02737), (-0.05579, 0.04896, -0.05266), (-0.02676, 0.049, 0.06956), (-0.008927, 0.0512, 0.07216), (-0.008927, -0.05559, 0.07216), (-0.02676, -0.05339, 0.06956), (-0.01048, 0.02989, 0.08091), (-0.01081, 0.00957, 0.08369), (-0.01081, -0.01396, 0.08369), (-0.01048, -0.03427, 0.08091), (-0.03079, 0.02923, 0.0768), (-0.03221, 0.009605, 0.07986), (-0.03221, -0.01399, 0.07986), (-0.03079, -0.03362, 0.0768), (-0.01406, -0.08766, -0.002309), (-0.04071, -0.08038, 0.0007204), (-0.01323, -0.08341, 0.03043), (-0.03854, -0.07597, 0.02742), (-0.01131, -0.07418, 0.05467), (-0.03346, -0.06962, 0.05032), (-0.03372, 0.05964, -0.06513), (-0.007082, 0.06829, -0.06941), (-0.03854, 0.0688, 0.03064), (-0.01323, 0.07583, 0.03228), (-0.03346, 0.06404, 0.05123), (-0.01131, 0.06861, 0.05438), (-0.06054, -0.0529, -0.08289), (-0.06948, -0.02626, -0.07767), (-0.07005, 0.01067, -0.07268), (-0.0612, 0.03731, -0.06386), (-0.07037, -0.04293, 0.02706), (-0.07591, -0.01761, 0.0287), (-0.07562, 0.01323, 0.0287), (-0.07085, 0.04212, 0.02706), (-0.06289, -0.03785, 0.05418), (-0.06745, -0.0157, 0.05734), (-0.06745, 0.01131, 0.05734), (-0.06289, 0.03346, 0.05418), (-0.06134, -0.06254, -0.005203), (0.04231, -0.04862, 0.06411), (0.04231, 0.04423, 0.06411), (0.05416, -0.06717, 0.007421), (0.05554, -0.06468, 0.02737), (0.05197, -0.05828, 0.04767), (0.04707, -0.03116, 0.06956), (0.04928, -0.01334, 0.07215), (0.04928, 0.008951, 0.07215), (0.04707, 0.02677, 0.06956), (0.05197, 0.05389, 0.04767), (0.05838, 0.05886, 0.02737), (0.05387, 0.04896, -0.05266), (0.02484, 0.049, 0.06956), (0.007011, 0.0512, 0.07216), (0.007011, -0.05559, 0.07216), (0.02484, -0.05339, 0.06956), (0.008567, 0.02989, 0.08091), (0.008897, 0.00957, 0.08369), (0.008897, -0.01396, 0.08369), (0.008567, -0.03427, 0.08091), (0.02888, 0.02923, 0.0768), (0.0303, 0.009605, 0.07986), (0.0303, -0.01399, 0.07986), (0.02888, -0.03362, 0.0768), (0.01215, -0.08766, -0.002309), (0.03879, -0.08038, 0.0007204), (0.01131, -0.08341, 0.03043), (0.03662, -0.07597, 0.02742), (0.009392, -0.07418, 0.05467), (0.03154, -0.06962, 0.05032), (0.03181, 0.05964, -0.06513), (0.005166, 0.06829, -0.06941), (0.03662, 0.0688, 0.03064), (0.01131, 0.07583, 0.03228), (0.03154, 0.06404, 0.05123), (0.009392, 0.06861, 0.05438), (0.05862, -0.0529, -0.08289), (0.06757, -0.02626, -0.07767), (0.06814, 0.01067, -0.07268), (0.05928, 0.03731, -0.06386), (0.06846, -0.04293, 0.02706), (0.07399, -0.01761, 0.0287), (0.0737, 0.01323, 0.0287), (0.06894, 0.04212, 0.02706), (0.06097, -0.03785, 0.05418), (0.06554, -0.0157, 0.05734), (0.06554, 0.01131, 0.05734), (0.06097, 0.03346, 0.05418), (0.05943, -0.06254, -0.005203), (-0.000958, 0.07583, 0.03228), (-0.000958, 0.06829, -0.0681), (-0.000958, 0.06861, 0.05438), (-0.000958, 0.0512, 0.07216), (-0.000958, 0.02989, 0.08091), (-0.000958, 0.00957, 0.08369), (-0.000958, -0.01396, 0.08369), (-0.000958, -0.03427, 0.08091), (-0.000958, -0.05559, 0.07216), (-0.000958, -0.08341, 0.03043), (-0.000958, -0.08766, -0.002309), (-0.000958, -0.07418, 0.05467), (0.03422, 0.06844, -0.01086), (0.008238, 0.07628, -0.005522), (-0.000958, 0.07628, -0.004866), (-0.01015, 0.07628, -0.005522), (-0.03613, 0.06844, -0.01086)], [(98, 100)], [(47, 8, 1, 9), (29, 15, 0, 4), (23, 5, 0, 15), (19, 23, 15, 14), (13, 12, 20, 16), (16, 20, 21, 17), (17, 21, 22, 18), (18, 22, 23, 19), (12, 1, 8, 20), (20, 8, 7, 21), (21, 7, 6, 22), (22, 6, 5, 23), (25, 27, 3, 2), (27, 29, 4, 3), (25, 24, 26, 27), (27, 26, 28, 29), (29, 28, 14, 15), (11, 10, 32, 114, 30), (30, 114, 32, 33, 113, 31), (10, 9, 34, 32), (32, 34, 35, 33), (9, 1, 12, 34), (34, 12, 13, 35), (39, 43, 10, 11), (43, 47, 9, 10), (2, 3, 40, 36, 48), (36, 40, 41, 37), (37, 41, 42, 38), (38, 42, 43, 39), (3, 4, 44, 40), (40, 44, 45, 41), (41, 45, 46, 42), (42, 46, 47, 43), (4, 0, 5, 44), (44, 5, 6, 45), (45, 6, 7, 46), (46, 7, 8, 47), (96, 58, 50, 57), (78, 53, 49, 64), (72, 64, 49, 54), (68, 63, 64, 72), (62, 65, 69, 61), (65, 66, 70, 69), (66, 67, 71, 70), (67, 68, 72, 71), (61, 69, 57, 50), (69, 70, 56, 57), (70, 71, 55, 56), (71, 72, 54, 55), (74, 51, 52, 76), (76, 52, 53, 78), (74, 76, 75, 73), (76, 78, 77, 75), (78, 64, 63, 77), (60, 79, 110, 81, 59), (79, 80, 111, 82, 81, 110), (59, 81, 83, 58), (81, 82, 84, 83), (58, 83, 61, 50), (83, 84, 62, 61), (88, 60, 59, 92), (92, 59, 58, 96), (51, 97, 85, 89, 52), (85, 86, 90, 89), (86, 87, 91, 90), (87, 88, 92, 91), (52, 89, 93, 53), (89, 90, 94, 93), (90, 91, 95, 94), (91, 92, 96, 95), (53, 93, 54, 49), (93, 94, 55, 54), (94, 95, 56, 55), (95, 96, 57, 56), (33, 98, 112, 99, 31, 113), (101, 62, 84, 100), (102, 65, 62, 101), (103, 66, 65, 102), (104, 67, 66, 103), (105, 68, 67, 104), (106, 63, 68, 105), (108, 73, 75, 107), (107, 75, 77, 109), (109, 77, 63, 106), (28, 109, 106, 14), (26, 107, 109, 28), (24, 108, 107, 26), (14, 106, 105, 19), (19, 105, 104, 18), (18, 104, 103, 17), (17, 103, 102, 16), (16, 102, 101, 13), (100, 35, 13, 101), (33, 35, 100, 84, 82, 98), (98, 82, 111, 80, 99, 112)])
_uv = me_cube_005.uv_layers.new(name='UVMap')
_uv.uv.foreach_set('vector', [0.575, 0.2, 0.625, 0.2, 0.625, 0.25, 0.575, 0.25, 0.575, 0.95, 0.625, 0.95, 0.625, 1.0, 0.575, 1.0, 0.825, 0.7, 0.875, 0.7, 0.875, 0.75, 0.825, 0.75, 0.775, 0.7, 0.825, 0.7, 0.825, 0.75, 0.775, 0.75, 0.775, 0.5, 0.825, 0.5, 0.825, 0.55, 0.775, 0.55, 0.775, 0.55, 0.825, 0.55, 0.825, 0.6, 0.775, 0.6, 0.775, 0.6, 0.825, 0.6, 0.825, 0.65, 0.775, 0.65, 0.775, 0.65, 0.825, 0.65, 0.825, 0.7, 0.775, 0.7, 0.825, 0.5, 0.875, 0.5, 0.875, 0.55, 0.825, 0.55, 0.825, 0.55, 0.875, 0.55, 0.875, 0.6, 0.825, 0.6, 0.825, 0.6, 0.875, 0.6, 0.875, 0.65, 0.825, 0.65, 0.825, 0.65, 0.875, 0.65, 0.875, 0.7, 0.825, 0.7, 0.475, 0.95, 0.525, 0.95, 0.525, 1.0, 0.475, 1.0, 0.525, 0.95, 0.575, 0.95, 0.575, 1.0, 0.525, 1.0, 0.475, 0.95, 0.475, 0.9, 0.525, 0.9, 0.525, 0.95, 0.525, 0.95, 0.525, 0.9, 0.575, 0.9, 0.575, 0.95, 0.575, 0.95, 0.575, 0.9, 0.625, 0.9, 0.625, 0.95, 0.475, 0.25, 0.525, 0.25, 0.525, 0.3, 0.5, 0.3, 0.475, 0.3, 0.475, 0.3, 0.5, 0.3, 0.525, 0.3, 0.525, 0.35, 0.5, 0.35, 0.475, 0.35, 0.525, 0.25, 0.575, 0.25, 0.575, 0.3, 0.525, 0.3, 0.525, 0.3, 0.575, 0.3, 0.575, 0.35, 0.525, 0.35, 0.575, 0.25, 0.625, 0.25, 0.625, 0.3, 0.575, 0.3, 0.575, 0.3, 0.625, 0.3, 0.625, 0.35, 0.575, 0.35, 0.475, 0.2, 0.525, 0.2, 0.525, 0.25, 0.475, 0.25, 0.525, 0.2, 0.575, 0.2, 0.575, 0.25, 0.525, 0.25, 0.475, 0.0, 0.525, 0.0, 0.525, 0.05, 0.475, 0.05, 0.475, 0.025, 0.475, 0.05, 0.525, 0.05, 0.525, 0.1, 0.475, 0.1, 0.475, 0.1, 0.525, 0.1, 0.525, 0.15, 0.475, 0.15, 0.475, 0.15, 0.525, 0.15, 0.525, 0.2, 0.475, 0.2, 0.525, 0.0, 0.575, 0.0, 0.575, 0.05, 0.525, 0.05, 0.525, 0.05, 0.575, 0.05, 0.575, 0.1, 0.525, 0.1, 0.525, 0.1, 0.575, 0.1, 0.575, 0.15, 0.525, 0.15, 0.525, 0.15, 0.575, 0.15, 0.575, 0.2, 0.525, 0.2, 0.575, 0.0, 0.625, 0.0, 0.625, 0.05, 0.575, 0.05, 0.575, 0.05, 0.625, 0.05, 0.625, 0.1, 0.575, 0.1, 0.575, 0.1, 0.625, 0.1, 0.625, 0.15, 0.575, 0.15, 0.575, 0.15, 0.625, 0.15, 0.625, 0.2, 0.575, 0.2, 0.575, 0.2, 0.575, 0.25, 0.625, 0.25, 0.625, 0.2, 0.575, 0.95, 0.575, 1.0, 0.625, 1.0, 0.625, 0.95, 0.825, 0.7, 0.825, 0.75, 0.875, 0.75, 0.875, 0.7, 0.775, 0.7, 0.775, 0.75, 0.825, 0.75, 0.825, 0.7, 0.775, 0.5, 0.775, 0.55, 0.825, 0.55, 0.825, 0.5, 0.775, 0.55, 0.775, 0.6, 0.825, 0.6, 0.825, 0.55, 0.775, 0.6, 0.775, 0.65, 0.825, 0.65, 0.825, 0.6, 0.775, 0.65, 0.775, 0.7, 0.825, 0.7, 0.825, 0.65, 0.825, 0.5, 0.825, 0.55, 0.875, 0.55, 0.875, 0.5, 0.825, 0.55, 0.825, 0.6, 0.875, 0.6, 0.875, 0.55, 0.825, 0.6, 0.825, 0.65, 0.875, 0.65, 0.875, 0.6, 0.825, 0.65, 0.825, 0.7, 0.875, 0.7, 0.875, 0.65, 0.475, 0.95, 0.475, 1.0, 0.525, 1.0, 0.525, 0.95, 0.525, 0.95, 0.525, 1.0, 0.575, 1.0, 0.575, 0.95, 0.475, 0.95, 0.525, 0.95, 0.525, 0.9, 0.475, 0.9, 0.525, 0.95, 0.575, 0.95, 0.575, 0.9, 0.525, 0.9, 0.575, 0.95, 0.625, 0.95, 0.625, 0.9, 0.575, 0.9, 0.475, 0.25, 0.475, 0.3, 0.5, 0.3, 0.525, 0.3, 0.525, 0.25, 0.475, 0.3, 0.475, 0.35, 0.5, 0.35, 0.525, 0.35, 0.525, 0.3, 0.5, 0.3, 0.525, 0.25, 0.525, 0.3, 0.575, 0.3, 0.575, 0.25, 0.525, 0.3, 0.525, 0.35, 0.575, 0.35, 0.575, 0.3, 0.575, 0.25, 0.575, 0.3, 0.625, 0.3, 0.625, 0.25, 0.575, 0.3, 0.575, 0.35, 0.625, 0.35, 0.625, 0.3, 0.475, 0.2, 0.475, 0.25, 0.525, 0.25, 0.525, 0.2, 0.525, 0.2, 0.525, 0.25, 0.575, 0.25, 0.575, 0.2, 0.475, 0.0, 0.475, 0.025, 0.475, 0.05, 0.525, 0.05, 0.525, 0.0, 0.475, 0.05, 0.475, 0.1, 0.525, 0.1, 0.525, 0.05, 0.475, 0.1, 0.475, 0.15, 0.525, 0.15, 0.525, 0.1, 0.475, 0.15, 0.475, 0.2, 0.525, 0.2, 0.525, 0.15, 0.525, 0.0, 0.525, 0.05, 0.575, 0.05, 0.575, 0.0, 0.525, 0.05, 0.525, 0.1, 0.575, 0.1, 0.575, 0.05, 0.525, 0.1, 0.525, 0.15, 0.575, 0.15, 0.575, 0.1, 0.525, 0.15, 0.525, 0.2, 0.575, 0.2, 0.575, 0.15, 0.575, 0.0, 0.575, 0.05, 0.625, 0.05, 0.625, 0.0, 0.575, 0.05, 0.575, 0.1, 0.625, 0.1, 0.625, 0.05, 0.575, 0.1, 0.575, 0.15, 0.625, 0.15, 0.625, 0.1, 0.575, 0.15, 0.575, 0.2, 0.625, 0.2, 0.625, 0.15, 0.525, 0.35, 0.525, 0.35, 0.5, 0.35, 0.475, 0.35, 0.475, 0.35, 0.5, 0.35, 0.625, 0.35, 0.625, 0.35, 0.575, 0.35, 0.575, 0.35, 0.775, 0.55, 0.775, 0.55, 0.775, 0.5, 0.7, 0.425, 0.775, 0.6, 0.775, 0.6, 0.775, 0.55, 0.775, 0.55, 0.775, 0.65, 0.775, 0.65, 0.775, 0.6, 0.775, 0.6, 0.775, 0.7, 0.775, 0.7, 0.775, 0.65, 0.775, 0.65, 0.775, 0.75, 0.775, 0.75, 0.775, 0.7, 0.775, 0.7, 0.475, 0.9, 0.475, 0.9, 0.525, 0.9, 0.525, 0.9, 0.525, 0.9, 0.525, 0.9, 0.575, 0.9, 0.575, 0.9, 0.575, 0.9, 0.575, 0.9, 0.625, 0.9, 0.7, 0.825, 0.575, 0.9, 0.575, 0.9, 0.7, 0.825, 0.625, 0.9, 0.525, 0.9, 0.525, 0.9, 0.575, 0.9, 0.575, 0.9, 0.475, 0.9, 0.475, 0.9, 0.525, 0.9, 0.525, 0.9, 0.775, 0.75, 0.775, 0.75, 0.775, 0.7, 0.775, 0.7, 0.775, 0.7, 0.775, 0.7, 0.775, 0.65, 0.775, 0.65, 0.775, 0.65, 0.775, 0.65, 0.775, 0.6, 0.775, 0.6, 0.775, 0.6, 0.775, 0.6, 0.775, 0.55, 0.775, 0.55, 0.775, 0.55, 0.775, 0.55, 0.7, 0.425, 0.775, 0.5, 0.575, 0.35, 0.575, 0.35, 0.625, 0.35, 0.625, 0.35, 0.525, 0.35, 0.575, 0.35, 0.575, 0.35, 0.575, 0.35, 0.525, 0.35, 0.525, 0.35, 0.525, 0.35, 0.525, 0.35, 0.5, 0.35, 0.475, 0.35, 0.475, 0.35, 0.5, 0.35])
me_cube_005.use_mirror_x = True
me_cube_005.update()

# ---- objects
ob_proportions__front = bpy.data.objects.new('Proportions (Front)', None)
ob_proportions__side = bpy.data.objects.new('Proportions (Side)', None)
ob_proportions__back = bpy.data.objects.new('Proportions (Back)', None)
ob_empty = bpy.data.objects.new('Empty', None)
ob_body = bpy.data.objects.new('Body', me_cube_001)
ob_hair = bpy.data.objects.new('Hair', me_cube_005)

# ---- transforms, parenting, visibility, modifiers, constraints
ob_proportions__front.location = (0.4836, -1.0, -0.5)
ob_proportions__front.rotation_euler = (1.571, -0.0, 3.142)
ob_proportions__front.scale = (0.3, 0.3, 1.0)
ob_proportions__front.empty_display_type = 'IMAGE'
ob_proportions__front.empty_display_size = 5.0
ob_proportions__front.empty_image_depth = 'BACK'
ob_proportions__front.show_empty_image_perspective = False
ob_proportions__front.empty_image_side = 'FRONT'
ob_proportions__front.hide_render = True
ob_proportions__side.location = (0.0755, -0.07938, -0.4909)
ob_proportions__side.rotation_euler = (1.571, -0.0, 1.571)
ob_proportions__side.scale = (0.3, 0.3, 1.0)
ob_proportions__side.empty_display_type = 'IMAGE'
ob_proportions__side.empty_display_size = 5.0
ob_proportions__side.empty_image_depth = 'BACK'
ob_proportions__side.show_empty_image_perspective = False
ob_proportions__side.empty_image_side = 'FRONT'
ob_proportions__side.hide_render = True
ob_proportions__back.location = (0.3051, -0.07938, -0.4909)
ob_proportions__back.rotation_euler = (1.571, 0.0, 0.0)
ob_proportions__back.scale = (0.3, 0.3, 1.0)
ob_proportions__back.empty_display_type = 'IMAGE'
ob_proportions__back.empty_display_size = 5.0
ob_proportions__back.empty_image_depth = 'BACK'
ob_proportions__back.show_empty_image_perspective = False
ob_proportions__back.empty_image_side = 'FRONT'
ob_proportions__back.hide_render = True
ob_empty.location = (0.04502, -0.3841, -0.329)
ob_empty.rotation_euler = (1.571, 0.0, 1.571)
ob_empty.scale = (0.105, 0.105, 0.105)
ob_empty.empty_display_type = 'IMAGE'
ob_empty.empty_display_size = 5.0
ob_body.location = (0.0, 0.01592, -0.3563)
_m = ob_body.modifiers.new('Mirror', 'MIRROR')
_m.merge_threshold = 0.035
ob_hair.location = (0.0008133, 0.009739, 0.00977)
ob_hair.scale = (1.02, 1.02, 1.02)
ob_hair.use_mesh_mirror_x = True
_m = ob_hair.modifiers.new('Mirror', 'MIRROR')
_m.use_axis = (False, False, False)
_m.use_mirror_merge = False

# ---- collection membership
scene.collection.objects.link(ob_proportions__front)
scene.collection.objects.link(ob_proportions__side)
scene.collection.objects.link(ob_proportions__back)
scene.collection.objects.link(ob_empty)
scene.collection.objects.link(ob_body)
col_head.objects.link(ob_hair)

# ---- scene / render settings (as saved in the file)
scene.frame_start = 1; scene.frame_end = 250; scene.frame_set(29)
scene.render.engine = 'BLENDER_EEVEE_NEXT'
bpy.context.view_layer.update()

# ---- added for rendering (the .blend has no active camera and no usable light): camera, sun
cam_auto = bpy.data.cameras.new('AutoCamera')
cam_auto.lens = 50.0
cam_auto.sensor_width = 36.0
cam_auto.clip_end = 1000.0
ob_auto_camera = bpy.data.objects.new('AutoCamera', cam_auto)
scene.collection.objects.link(ob_auto_camera)
ob_auto_camera.location = (1.11729, -1.32727, 0.411442)
ob_auto_camera.rotation_euler = (1.09748, -7.21219e-08, 0.694738)
scene.camera = ob_auto_camera
light_auto_sun = bpy.data.lights.new('AutoSun', 'SUN')
light_auto_sun.energy = 3.0
light_auto_sun.angle = 0.0523599
ob_auto_sun = bpy.data.objects.new('AutoSun', light_auto_sun)
scene.collection.objects.link(ob_auto_sun)
ob_auto_sun.rotation_euler = (0.872665, 0.174533, 0.523599)
bpy.context.view_layer.update()
